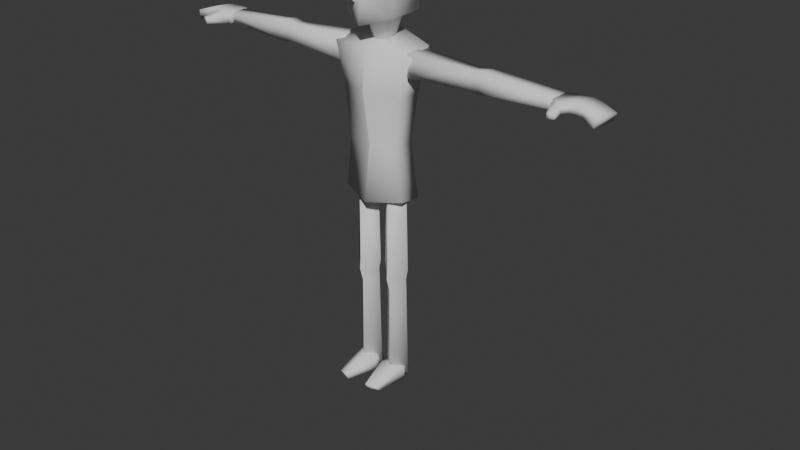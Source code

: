 # Source: mercenary.blend  (saved by Blender 4.3.34; exported with 4.5.12 LTS)
import bpy
from mathutils import Matrix  # noqa: F401  (used for matrix-valued properties, if any)

bpy.ops.wm.read_factory_settings(use_empty=True)
scene = bpy.context.scene
scene.name = 'Scene'

# ---- collections
col_collection = bpy.data.collections.new('Collection'); scene.collection.children.link(col_collection)

# ---- world
world_world = bpy.data.worlds.new('World'); scene.world = world_world
world_world.use_nodes = True; world_world.node_tree.nodes.clear()
_N = world_world.node_tree.nodes; _L = world_world.node_tree.links
n0 = _N.new('ShaderNodeOutputWorld'); n0.name = 'World Output'; n0.location = (300, 300)
n1 = _N.new('ShaderNodeBackground'); n1.name = 'Background'; n1.location = (10, 300)
n1.inputs[0].default_value = (0.05088, 0.05088, 0.05088, 1.0)
_L.new(n1.outputs[0], n0.inputs[0])
n0.is_active_output = True
world_world.color = (0.05088, 0.05088, 0.05088)
world_world.sun_shadow_jitter_overblur = 0.0

# ---- meshes
me_circle = bpy.data.meshes.new('Circle')
me_circle.from_pydata([(-1.61e-08, 0.1322, 1.698), (-0.1208, 0.06611, 1.681), (-0.1043, -0.06611, 1.681), (1.492e-08, -0.1256, 1.698), (-1.61e-08, 0.1322, 1.522), (-0.1145, 0.06611, 1.479), (-0.09779, -0.06611, 1.468), (1.457e-08, -0.1209, 1.437), (-9.545e-09, 0.0771, 1.446), (-0.05413, 0.04585, 1.446), (-0.05413, -0.01666, 1.446), (5.357e-09, -0.04791, 1.446), (-1.396e-08, 0.1113, 1.741), (-0.08886, 0.0513, 1.724), (-0.08886, -0.04643, 1.724), (9.794e-09, -0.08451, 1.741), (-6.976e-09, 0.0557, 1.379), (-0.03613, 0.03515, 1.376), (-0.03613, -0.005956, 1.368), (2.824e-09, -0.02651, 1.365), (1.543e-08, -0.1322, 1.604), (1.562e-08, -0.1347, 1.523), (-0.01784, -0.1225, 1.535), (1.729e-08, -0.157, 1.542), (-2.076e-09, 0.0146, 1.337)], [], [(1, 5, 6, 2), (2, 6, 7, 21, 22, 20, 3), (0, 4, 5, 1), (6, 10, 11, 7), (4, 8, 9, 5), (5, 9, 10, 6), (2, 14, 13, 1), (3, 15, 14, 2), (1, 13, 12, 0), (10, 18, 19, 11), (9, 17, 18, 10), (8, 16, 17, 9), (13, 14, 15, 12), (21, 23, 22), (22, 23, 20), (18, 24, 19), (17, 24, 18), (16, 24, 17)])
me_circle.polygons.foreach_set('use_smooth', [True] * 18)
_k = set([(20, 23), (21, 23)])
me_circle.attributes.new('sharp_edge', 'BOOLEAN', 'EDGE').data.foreach_set('value', [ (min(e.vertices), max(e.vertices)) in _k for e in me_circle.edges])
_uv = me_circle.uv_layers.new(name='UVMap')
_uv.uv.foreach_set('vector', [0.0, 0.0, 0.0, 0.0, 0.0, 0.0, 0.0, 0.0, 0.0, 0.0, 0.0, 0.0, 0.0, 0.0, 0.0, 0.0, 0.0, 0.0, 0.0, 0.0, 0.0, 0.0, 0.0, 0.0, 0.0, 0.0, 0.0, 0.0, 0.0, 0.0, 0.0, 0.0, 0.0, 0.0, 0.0, 0.0, 0.0, 0.0, 0.0, 0.0, 0.0, 0.0, 0.0, 0.0, 0.0, 0.0, 0.0, 0.0, 0.0, 0.0, 0.0, 0.0, 0.0, 0.0, 0.0, 0.0, 0.0, 0.0, 0.0, 0.0, 0.0, 0.0, 0.0, 0.0, 0.0, 0.0, 0.0, 0.0, 0.0, 0.0, 0.0, 0.0, 0.0, 0.0, 0.0, 0.0, 0.0, 0.0, 0.0, 0.0, 0.0, 0.0, 0.0, 0.0, 0.0, 0.0, 0.0, 0.0, 0.0, 0.0, 0.0, 0.0, 0.0, 0.0, 0.0, 0.0, 0.0, 0.0, 0.0, 0.0, 0.0, 0.0, 0.0, 0.0, 0.0, 0.0, 0.0, 0.0, 0.0, 0.0, 0.0, 0.0, 0.0, 0.0, 0.0, 0.0, 0.0, 0.0, 0.0, 0.0, 0.0, 0.0, 0.0, 0.0, 0.0, 0.0, 0.0, 0.0, 0.0, 0.0, 0.0, 0.0, 0.0, 0.0, 0.0, 0.0, 0.0, 0.0, 0.0, 0.0])
me_circle.update()
me_cube_002 = bpy.data.meshes.new('Cube.002')
me_cube_002.from_pydata([(-0.09898, 0.04231, 0.9951), (-0.1663, 0.05529, 1.363), (-0.1314, -0.04678, 0.7893), (-0.1314, 0.04678, 0.7758), (-0.09898, -0.05808, 0.9951), (-0.1663, -0.05256, 1.343), (3.017e-08, -0.09926, 0.7727), (-3.215e-08, 0.09926, 0.7471), (-1.835e-08, 0.05529, 0.9951), (-2.839e-08, 0.08728, 1.4), (2.132e-08, -0.07106, 0.9951), (2.641e-08, -0.08728, 1.359), (-0.1222, 0.05338, 1.179), (-0.1222, -0.05707, 1.19), (3.132e-08, -0.1029, 1.204), (-2.178e-08, 0.06622, 1.179), (-0.7334, 0.03137, 1.296), (-0.7334, 0.03442, 1.33), (-0.1553, 0.04547, 1.276), (-0.1553, 0.04886, 1.355), (-0.7334, -0.03061, 1.291), (-0.7334, -0.03061, 1.33), (-0.1553, -0.04506, 1.269), (-0.1553, -0.04506, 1.359), (-0.4475, 0.04315, 1.28), (-0.4475, 0.04619, 1.345), (-0.4475, -0.03368, 1.274), (-0.4475, -0.03368, 1.354), (-0.4031, 0.03955, 1.339), (-0.4134, -0.03575, 1.281), (-0.4036, 0.03654, 1.286), (-0.4134, -0.03575, 1.347), (-0.4906, 0.04062, 1.283), (-0.4804, -0.03527, 1.35), (-0.491, 0.04364, 1.342), (-0.4804, -0.03527, 1.278), (-0.1289, 0.028, 1.339), (-0.1289, 0.03026, 1.287), (-0.1289, -0.02834, 1.283), (-0.1289, -0.02419, 1.339), (-0.7442, 0.01912, 1.302), (-0.7442, 0.0209, 1.322), (-0.7442, -0.01709, 1.322), (-0.7442, -0.01709, 1.299)], [], [(7, 6, 2, 3), (14, 11, 5, 13), (13, 5, 1, 12), (0, 8, 7, 3), (11, 9, 1, 5), (10, 4, 2, 6), (4, 0, 3, 2), (12, 1, 9, 15), (0, 12, 15, 8), (4, 13, 12, 0), (10, 14, 13, 4), (30, 28, 19, 18), (22, 18, 37, 38), (35, 33, 21, 20), (16, 20, 43, 40), (32, 35, 20, 16), (33, 34, 17, 21), (31, 28, 25, 27), (30, 29, 26, 24), (29, 31, 27, 26), (32, 34, 25, 24), (22, 23, 31, 29), (18, 22, 29, 30), (23, 19, 28, 31), (24, 25, 28, 30), (16, 17, 34, 32), (27, 25, 34, 33), (24, 26, 35, 32), (26, 27, 33, 35), (37, 36, 39, 38), (19, 23, 39, 36), (18, 19, 36, 37), (23, 22, 38, 39), (43, 42, 41, 40), (21, 17, 41, 42), (20, 21, 42, 43), (17, 16, 40, 41)])
me_cube_002.polygons.foreach_set('use_smooth', [True] * 37)
_k = set([(6, 10), (10, 14), (11, 14)])
me_cube_002.attributes.new('sharp_edge', 'BOOLEAN', 'EDGE').data.foreach_set('value', [ (min(e.vertices), max(e.vertices)) in _k for e in me_cube_002.edges])
_uv = me_cube_002.uv_layers.new(name='UVMap')
_uv.uv.foreach_set('vector', [0.125, 0.625, 0.375, 0.625, 0.375, 0.75, 0.125, 0.75, 0.5, 0.625, 0.625, 0.625, 0.625, 0.75, 0.5, 0.75, 0.5, 0.75, 0.625, 0.75, 0.625, 1.0, 0.5, 1.0, 0.375, 0.0, 0.375, 0.125, 0.375, 0.125, 0.375, 0.0, 0.625, 0.625, 0.875, 0.625, 0.875, 0.75, 0.625, 0.75, 0.375, 0.625, 0.375, 0.75, 0.375, 0.75, 0.375, 0.625, 0.375, 0.75, 0.375, 1.0, 0.375, 1.0, 0.375, 0.75, 0.5, 0.0, 0.625, 0.0, 0.625, 0.125, 0.5, 0.125, 0.375, 0.0, 0.5, 0.0, 0.5, 0.125, 0.375, 0.125, 0.375, 0.75, 0.5, 0.75, 0.5, 1.0, 0.375, 1.0, 0.375, 0.625, 0.5, 0.625, 0.5, 0.75, 0.375, 0.75, 0.375, 0.1418, 0.625, 0.1418, 0.625, 0.25, 0.375, 0.25, 0.375, 0.5, 0.125, 0.5, 0.125, 0.5, 0.375, 0.5, 0.375, 0.6413, 0.625, 0.6413, 0.625, 0.75, 0.375, 0.75, 0.125, 0.75, 0.375, 0.75, 0.375, 0.75, 0.125, 0.75, 0.125, 0.6413, 0.375, 0.6413, 0.375, 0.75, 0.125, 0.75, 0.625, 0.6413, 0.875, 0.6413, 0.875, 0.75, 0.625, 0.75, 0.625, 0.6082, 0.875, 0.6082, 0.875, 0.625, 0.625, 0.625, 0.125, 0.6082, 0.375, 0.6082, 0.375, 0.625, 0.125, 0.625, 0.375, 0.6082, 0.625, 0.6082, 0.625, 0.625, 0.375, 0.625, 0.375, 0.1087, 0.625, 0.1087, 0.625, 0.125, 0.375, 0.125, 0.375, 0.5, 0.625, 0.5, 0.625, 0.6082, 0.375, 0.6082, 0.125, 0.5, 0.375, 0.5, 0.375, 0.6082, 0.125, 0.6082, 0.625, 0.5, 0.875, 0.5, 0.875, 0.6082, 0.625, 0.6082, 0.375, 0.125, 0.625, 0.125, 0.625, 0.1418, 0.375, 0.1418, 0.375, 0.0, 0.625, 0.0, 0.625, 0.1087, 0.375, 0.1087, 0.625, 0.625, 0.875, 0.625, 0.875, 0.6413, 0.625, 0.6413, 0.125, 0.625, 0.375, 0.625, 0.375, 0.6413, 0.125, 0.6413, 0.375, 0.625, 0.625, 0.625, 0.625, 0.6413, 0.375, 0.6413, 0.375, 0.25, 0.625, 0.25, 0.625, 0.5, 0.375, 0.5, 0.875, 0.5, 0.625, 0.5, 0.625, 0.5, 0.875, 0.5, 0.375, 0.25, 0.625, 0.25, 0.625, 0.25, 0.375, 0.25, 0.625, 0.5, 0.375, 0.5, 0.375, 0.5, 0.625, 0.5, 0.375, 0.75, 0.625, 0.75, 0.625, 1.0, 0.375, 1.0, 0.625, 0.75, 0.875, 0.75, 0.875, 0.75, 0.625, 0.75, 0.375, 0.75, 0.625, 0.75, 0.625, 0.75, 0.375, 0.75, 0.625, 0.0, 0.375, 0.0, 0.375, 0.0, 0.625, 0.0])
me_cube_002.update()
me_cube_003 = bpy.data.meshes.new('Cube.003')
me_cube_003.from_pydata([(-0.06695, 0.05721, 0.01012), (-0.06695, 0.04733, 0.7807), (-0.01443, 0.005866, 0.02118), (-0.01782, -0.001801, 0.7807), (-0.1195, 0.005866, 0.02118), (-0.1161, -0.001801, 0.7807), (-0.06695, -0.04548, 0.03224), (-0.06695, -0.05093, 0.7807), (-0.06695, 0.04042, 0.4452), (-0.01782, -0.003322, 0.4491), (-0.06695, -0.05841, 0.4529), (-0.1161, -0.003322, 0.4491), (-0.06695, 0.0418, 0.4836), (-0.01115, -0.001801, 0.4905), (-0.06695, -0.05469, 0.4975), (-0.1228, -0.001801, 0.4905), (-0.02056, 0.001984, 0.406), (-0.06695, -0.04316, 0.3986), (-0.1133, 0.001984, 0.406), (-0.06695, 0.04332, 0.4133), (-0.06695, -0.001801, 0.8193), (-0.09253, -0.1361, -0.0001117), (-0.09253, -0.1537, 0.02189), (-0.1138, -0.009634, -0.0001117), (-0.1138, -0.009634, 0.05098), (-0.01501, -0.03362, -0.0001117), (-0.01501, -0.03362, 0.05098), (-0.03325, 0.04664, -0.0001117), (-0.05397, 0.03504, 0.0603), (-0.08636, 0.05267, -0.0001117), (-0.08037, 0.03567, 0.0603), (-0.05147, -0.1554, -0.0001117), (-0.05147, -0.1729, 0.03173), (-0.07271, -0.0196, 0.06571)], [], [(12, 1, 3, 13), (13, 3, 7, 14), (14, 7, 5, 15), (15, 5, 1, 12), (2, 6, 4, 0), (18, 11, 8, 19), (17, 10, 11, 18), (16, 9, 10, 17), (19, 8, 9, 16), (11, 15, 12, 8), (10, 14, 15, 11), (9, 13, 14, 10), (8, 12, 13, 9), (0, 19, 16, 2), (2, 16, 17, 6), (6, 17, 18, 4), (4, 18, 19, 0), (3, 1, 20), (1, 5, 20), (7, 3, 20), (5, 7, 20), (21, 22, 24, 23), (29, 30, 28, 27), (27, 28, 26, 25), (31, 32, 22, 21), (24, 22, 32, 33), (26, 33, 32), (25, 26, 32, 31), (23, 24, 30, 29), (23, 29, 27, 25, 31, 21), (30, 24, 33), (28, 30, 33, 26)])
me_cube_003.polygons.foreach_set('use_smooth', [True] * 32)
_k = set([(6, 17), (7, 14), (10, 14), (10, 17)])
me_cube_003.attributes.new('sharp_edge', 'BOOLEAN', 'EDGE').data.foreach_set('value', [ (min(e.vertices), max(e.vertices)) in _k for e in me_cube_003.edges])
_uv = me_cube_003.uv_layers.new(name='UVMap')
_uv.uv.foreach_set('vector', [0.5625, 0.0, 0.625, 0.0, 0.625, 0.25, 0.5625, 0.25, 0.5625, 0.25, 0.625, 0.25, 0.625, 0.5, 0.5625, 0.5, 0.5625, 0.5, 0.625, 0.5, 0.625, 0.75, 0.5625, 0.75, 0.5625, 0.75, 0.625, 0.75, 0.625, 1.0, 0.5625, 1.0, 0.125, 0.5, 0.375, 0.5, 0.375, 0.75, 0.125, 0.75, 0.4375, 0.75, 0.5, 0.75, 0.5, 1.0, 0.4375, 1.0, 0.4375, 0.5, 0.5, 0.5, 0.5, 0.75, 0.4375, 0.75, 0.4375, 0.25, 0.5, 0.25, 0.5, 0.5, 0.4375, 0.5, 0.4375, 0.0, 0.5, 0.0, 0.5, 0.25, 0.4375, 0.25, 0.5, 0.75, 0.5625, 0.75, 0.5625, 1.0, 0.5, 1.0, 0.5, 0.5, 0.5625, 0.5, 0.5625, 0.75, 0.5, 0.75, 0.5, 0.25, 0.5625, 0.25, 0.5625, 0.5, 0.5, 0.5, 0.5, 0.0, 0.5625, 0.0, 0.5625, 0.25, 0.5, 0.25, 0.375, 0.0, 0.4375, 0.0, 0.4375, 0.25, 0.375, 0.25, 0.375, 0.25, 0.4375, 0.25, 0.4375, 0.5, 0.375, 0.5, 0.375, 0.5, 0.4375, 0.5, 0.4375, 0.75, 0.375, 0.75, 0.375, 0.75, 0.4375, 0.75, 0.4375, 1.0, 0.375, 1.0, 0.625, 0.25, 0.625, 0.0, 0.625, 0.25, 0.625, 1.0, 0.625, 0.75, 0.625, 1.0, 0.625, 0.5, 0.625, 0.25, 0.625, 0.5, 0.625, 0.75, 0.625, 0.5, 0.625, 0.75, 0.375, 0.0, 0.625, 0.0, 0.625, 0.25, 0.375, 0.25, 0.375, 0.375, 0.625, 0.375, 0.625, 0.5, 0.375, 0.5, 0.375, 0.5, 0.625, 0.5, 0.625, 0.75, 0.375, 0.75, 0.375, 0.875, 0.625, 0.875, 0.625, 1.0, 0.375, 1.0, 0.875, 0.5, 0.875, 0.75, 0.75, 0.75, 0.75, 0.5662, 0.625, 0.75, 0.75, 0.5662, 0.75, 0.75, 0.375, 0.75, 0.625, 0.75, 0.625, 0.875, 0.375, 0.875, 0.375, 0.25, 0.625, 0.25, 0.625, 0.375, 0.375, 0.375, 0.125, 0.5, 0.25, 0.5, 0.375, 0.5, 0.375, 0.75, 0.25, 0.75, 0.125, 0.75, 0.625, 0.375, 0.875, 0.5, 0.75, 0.5662, 0.625, 0.5, 0.625, 0.375, 0.75, 0.5662, 0.625, 0.75])
me_cube_003.update()
me_cube_006 = bpy.data.meshes.new('Cube.006')
me_cube_006.from_pydata([(-0.8997, 0.04455, 1.275), (-0.907, 0.04956, 1.303), (-0.7301, 0.04612, 1.291), (-0.7301, 0.04612, 1.331), (-0.8879, -0.05502, 1.277), (-0.8929, -0.05402, 1.315), (-0.7368, -0.04601, 1.283), (-0.7368, -0.04601, 1.335), (-0.8157, 0.05981, 1.296), (-0.8162, 0.05981, 1.33), (-0.8235, -0.04601, 1.303), (-0.8235, -0.04601, 1.336), (-0.7414, -0.06658, 1.329), (-0.7414, -0.06658, 1.293), (-0.7783, -0.069, 1.302), (-0.7783, -0.069, 1.335), (-0.7638, -0.1264, 1.319), (-0.7665, -0.1264, 1.3), (-0.7904, -0.1197, 1.303), (-0.7878, -0.1197, 1.322), (-0.8486, 0.05776, 1.291), (-0.8452, -0.04669, 1.331), (-0.8492, 0.05776, 1.323), (-0.8437, -0.04669, 1.298), (-0.7761, 0.0555, 1.33), (-0.7964, -0.04601, 1.301), (-0.7761, 0.0555, 1.295), (-0.7964, -0.04601, 1.336), (-0.721, 0.03087, 1.325), (-0.721, 0.03087, 1.297), (-0.7256, -0.03195, 1.292), (-0.7256, -0.03195, 1.33)], [], [(26, 24, 3, 2), (3, 7, 31, 28), (23, 21, 5, 4), (4, 5, 1, 0), (20, 23, 4, 0), (21, 22, 1, 5), (27, 24, 9, 11), (26, 25, 10, 8), (6, 7, 12, 13), (20, 22, 9, 8), (12, 15, 19, 16), (7, 3, 24, 27), (2, 6, 25, 26), (8, 9, 24, 26), (17, 16, 19, 18), (13, 12, 16, 17), (15, 14, 18, 19), (14, 13, 17, 18), (0, 1, 22, 20), (11, 9, 22, 21), (8, 10, 23, 20), (10, 11, 21, 23), (27, 11, 10, 25), (14, 15, 27, 25), (15, 12, 7, 27), (6, 13, 14, 25), (29, 28, 31, 30), (2, 3, 28, 29), (7, 6, 30, 31), (6, 2, 29, 30)])
me_cube_006.polygons.foreach_set('use_smooth', [True] * 30)
_uv = me_cube_006.uv_layers.new(name='UVMap')
_uv.uv.foreach_set('vector', [0.375, 0.1739, 0.625, 0.1739, 0.625, 0.25, 0.375, 0.25, 0.875, 0.5, 0.625, 0.5, 0.625, 0.5, 0.875, 0.5, 0.375, 0.6587, 0.625, 0.6587, 0.625, 0.75, 0.375, 0.75, 0.375, 0.75, 0.625, 0.75, 0.625, 1.0, 0.375, 1.0, 0.125, 0.6587, 0.375, 0.6587, 0.375, 0.75, 0.125, 0.75, 0.625, 0.6587, 0.875, 0.6587, 0.875, 0.75, 0.625, 0.75, 0.625, 0.5761, 0.875, 0.5761, 0.875, 0.625, 0.625, 0.625, 0.125, 0.5761, 0.375, 0.5761, 0.375, 0.625, 0.125, 0.625, 0.375, 0.5, 0.625, 0.5, 0.625, 0.5, 0.375, 0.5, 0.375, 0.09126, 0.625, 0.09126, 0.625, 0.125, 0.375, 0.125, 0.625, 0.5, 0.625, 0.625, 0.625, 0.625, 0.625, 0.5, 0.625, 0.5, 0.875, 0.5, 0.875, 0.5761, 0.625, 0.5761, 0.125, 0.5, 0.375, 0.5, 0.375, 0.5761, 0.125, 0.5761, 0.375, 0.125, 0.625, 0.125, 0.625, 0.1739, 0.375, 0.1739, 0.375, 0.5, 0.625, 0.5, 0.625, 0.625, 0.375, 0.625, 0.375, 0.5, 0.625, 0.5, 0.625, 0.5, 0.375, 0.5, 0.625, 0.625, 0.375, 0.625, 0.375, 0.625, 0.625, 0.625, 0.375, 0.625, 0.375, 0.5, 0.375, 0.5, 0.375, 0.625, 0.375, 0.0, 0.625, 0.0, 0.625, 0.09126, 0.375, 0.09126, 0.625, 0.625, 0.875, 0.625, 0.875, 0.6587, 0.625, 0.6587, 0.125, 0.625, 0.375, 0.625, 0.375, 0.6587, 0.125, 0.6587, 0.375, 0.625, 0.625, 0.625, 0.625, 0.6587, 0.375, 0.6587, 0.625, 0.5761, 0.625, 0.625, 0.375, 0.625, 0.375, 0.5761, 0.375, 0.625, 0.625, 0.625, 0.625, 0.5761, 0.375, 0.5761, 0.625, 0.625, 0.625, 0.5, 0.625, 0.5, 0.625, 0.5761, 0.375, 0.5, 0.375, 0.5, 0.375, 0.625, 0.375, 0.5761, 0.375, 0.25, 0.625, 0.25, 0.625, 0.5, 0.375, 0.5, 0.375, 0.25, 0.625, 0.25, 0.625, 0.25, 0.375, 0.25, 0.625, 0.5, 0.375, 0.5, 0.375, 0.5, 0.625, 0.5, 0.375, 0.5, 0.125, 0.5, 0.125, 0.5, 0.375, 0.5])
me_cube_006.update()
arm_armature = bpy.data.armatures.new('Armature')  # bones are not reproduced

# ---- objects
ob_head_mesh = bpy.data.objects.new('head_mesh', me_circle)
ob_torso = bpy.data.objects.new('torso', me_cube_002)
ob_legs = bpy.data.objects.new('legs', me_cube_003)
ob_hands = bpy.data.objects.new('hands', me_cube_006)
ob_skeleton = bpy.data.objects.new('skeleton', arm_armature)

# ---- transforms, parenting, visibility, modifiers, constraints
ob_head_mesh.parent = ob_skeleton
ob_head_mesh.location = (0.0, 0.0, 0.0)
_vg = ob_head_mesh.vertex_groups.new(name='root')
_vg = ob_head_mesh.vertex_groups.new(name='torso1')
_vg = ob_head_mesh.vertex_groups.new(name='torso2')
for _i, _w in zip([0, 1, 2, 3, 4, 5, 6, 7, 8, 9, 10, 11, 12, 13, 14, 15, 16, 17, 18, 19, 20, 21, 22, 23, 24], [0.0, 0.0, 0.0, 0.0, 0.0, 0.0, 0.0, 0.0, 0.0, 0.0, 0.0, 0.0, 0.0, 0.0, 0.0, 0.0, 0.0, 0.0, 0.0, 0.0, 0.0, 0.0, 0.0, 0.0, 0.0]): _vg.add([_i], _w, 'REPLACE')
_vg = ob_head_mesh.vertex_groups.new(name='head')
_vg.add([0, 1, 2, 3, 4, 5, 6, 7, 8, 9, 10, 11, 12, 13, 14, 15, 16, 17, 18, 19, 20, 21, 22, 23, 24], 1.0, 'REPLACE')
_vg = ob_head_mesh.vertex_groups.new(name='r_arm0')
for _i, _w in zip([0, 1, 2, 3, 4, 5, 6, 7, 8, 9, 10, 11, 12, 13, 14, 15, 16, 17, 18, 19, 20, 21, 22, 23, 24], [0.0, 0.0, 0.0, 0.0, 0.0, 0.0, 0.0, 0.0, 0.0, 0.0, 0.0, 0.0, 0.0, 0.0, 0.0, 0.0, 0.0, 0.0, 0.0, 0.0, 0.0, 0.0, 0.0, 0.0, 0.0]): _vg.add([_i], _w, 'REPLACE')
_vg = ob_head_mesh.vertex_groups.new(name='r_arm1')
for _i, _w in zip([0, 1, 2, 3, 4, 5, 6, 7, 8, 9, 10, 11, 12, 13, 14, 15, 16, 17, 18, 19, 20, 21, 22, 23, 24], [0.0, 0.0, 0.0, 0.0, 0.0, 0.0, 0.0, 0.0, 0.0, 0.0, 0.0, 0.0, 0.0, 0.0, 0.0, 0.0, 0.0, 0.0, 0.0, 0.0, 0.0, 0.0, 0.0, 0.0, 0.0]): _vg.add([_i], _w, 'REPLACE')
_vg = ob_head_mesh.vertex_groups.new(name='r_hand0')
_vg = ob_head_mesh.vertex_groups.new(name='r_hand1')
_vg = ob_head_mesh.vertex_groups.new(name='r_thumb')
_vg = ob_head_mesh.vertex_groups.new(name='r_leg0')
_vg = ob_head_mesh.vertex_groups.new(name='r_leg1')
_vg = ob_head_mesh.vertex_groups.new(name='r_foot')
_m = ob_head_mesh.modifiers.new('Mirror', 'MIRROR')
_m = ob_head_mesh.modifiers.new('Armature', 'ARMATURE')
_m.object = ob_skeleton
ob_torso.parent = ob_skeleton
ob_torso.location = (0.0, 0.0, 0.0)
_vg = ob_torso.vertex_groups.new(name='root')
for _i, _w in zip([0, 1, 2, 3, 4, 5, 6, 7, 8, 9, 10, 11, 12, 13, 14, 15, 16, 17, 18, 19, 20, 21, 22, 23, 24, 25, 26, 27, 28, 29, 30, 31, 32, 33, 34, 35, 36, 37, 38, 39, 40, 41, 42, 43], [0.0, 0.0, 0.0, 0.0, 0.0, 0.0, 0.0, 0.0, 0.0, 0.0, 0.0, 0.0, 0.0, 0.0, 0.0, 0.0, 0.0, 0.0, 0.0, 0.0, 0.0, 0.0, 0.0, 0.0, 0.0, 0.0, 0.0, 0.0, 0.0, 0.0, 0.0, 0.0, 0.0, 0.0, 0.0, 0.0, 0.0, 0.0, 0.0, 0.0, 0.0, 0.0, 0.0, 0.0]): _vg.add([_i], _w, 'REPLACE')
_vg = ob_torso.vertex_groups.new(name='torso0')
_vg.add([2, 3, 6, 7], 1.0, 'REPLACE')
_vg = ob_torso.vertex_groups.new(name='torso1')
for _i, _w in zip([0, 1, 4, 5, 8, 9, 10, 11, 12, 13, 14, 15], [1.0, 0.0, 1.0, 0.0, 1.0, 0.0, 1.0, 0.0, 0.0, 0.0, 0.0, 0.0]): _vg.add([_i], _w, 'REPLACE')
_vg = ob_torso.vertex_groups.new(name='torso2')
for _i, _w in zip([0, 1, 4, 5, 8, 9, 10, 11, 12, 13, 14, 15], [0.0, 1.0, 0.0, 1.0, 0.0, 1.0, 0.0, 1.0, 1.0, 1.0, 1.0, 1.0]): _vg.add([_i], _w, 'REPLACE')
_vg = ob_torso.vertex_groups.new(name='head')
for _i, _w in zip([0, 1, 2, 3, 4, 5, 6, 7, 8, 9, 10, 11, 12, 13, 14, 15, 16, 17, 18, 19, 20, 21, 22, 23, 24, 25, 26, 27, 28, 29, 30, 31, 32, 33, 34, 35, 36, 37, 38, 39, 40, 41, 42, 43], [0.0, 0.0, 0.0, 0.0, 0.0, 0.0, 0.0, 0.0, 0.0, 0.0, 0.0, 0.0, 0.0, 0.0, 0.0, 0.0, 0.0, 0.0, 0.0, 0.0, 0.0, 0.0, 0.0, 0.0, 0.0, 0.0, 0.0, 0.0, 0.0, 0.0, 0.0, 0.0, 0.0, 0.0, 0.0, 0.0, 0.0, 0.0, 0.0, 0.0, 0.0, 0.0, 0.0, 0.0]): _vg.add([_i], _w, 'REPLACE')
_vg = ob_torso.vertex_groups.new(name='r_arm0')
for _i, _w in zip([18, 19, 22, 23, 24, 25, 26, 27, 28, 29, 30, 31, 32, 33, 34, 35, 36, 37, 38, 39], [0.9997, 0.9992, 0.9979, 0.9954, 0.4937, 0.5011, 0.3563, 0.6399, 0.9821, 0.897, 0.977, 0.9288, 0.005161, 0.1218, 0.00787, 0.08336, 0.9995, 0.9997, 0.9991, 0.9985]): _vg.add([_i], _w, 'REPLACE')
_vg = ob_torso.vertex_groups.new(name='r_arm1')
for _i, _w in zip([16, 17, 20, 21, 24, 25, 26, 27, 29, 31, 32, 33, 34, 35, 40, 41, 42, 43], [1.0, 1.0, 1.0, 1.0, 0.5061, 0.4988, 0.6407, 0.3568, 0.1025, 0.07067, 0.9709, 0.8689, 0.9702, 0.9083, 1.0, 1.0, 1.0, 1.0]): _vg.add([_i], _w, 'REPLACE')
_vg = ob_torso.vertex_groups.new(name='r_hand0')
for _i, _w in zip([0, 1, 2, 3, 4, 5, 6, 7, 8, 9, 10, 11, 12, 13, 14, 15, 16, 17, 18, 19, 20, 21, 22, 23, 24, 25, 26, 27, 28, 29, 30, 31, 32, 33, 34, 35, 36, 37, 38, 39, 40, 41, 42, 43], [0.0, 0.0, 0.0, 0.0, 0.0, 0.0, 0.0, 0.0, 0.0, 0.0, 0.0, 0.0, 0.0, 0.0, 0.0, 0.0, 0.0, 0.0, 0.0, 0.0, 0.0, 0.0, 0.0, 0.0, 0.0, 0.0, 0.0, 0.0, 0.0, 0.0, 0.0, 0.0, 0.0, 0.0, 0.0, 0.0, 0.0, 0.0, 0.0, 0.0, 0.0, 0.0, 0.0, 0.0]): _vg.add([_i], _w, 'REPLACE')
_vg = ob_torso.vertex_groups.new(name='r_hand1')
_vg = ob_torso.vertex_groups.new(name='r_thumb')
_vg = ob_torso.vertex_groups.new(name='r_leg0')
for _i, _w in zip([0, 1, 2, 3, 4, 5, 6, 7, 8, 9, 10, 11, 12, 13, 14, 15, 16, 17, 18, 19, 20, 21, 22, 23, 24, 25, 26, 27, 28, 29, 30, 31, 32, 33, 34, 35, 36, 37, 38, 39, 40, 41, 42, 43], [0.0, 0.0, 0.0, 0.0, 0.0, 0.0, 0.0, 0.0, 0.0, 0.0, 0.0, 0.0, 0.0, 0.0, 0.0, 0.0, 0.0, 0.0, 0.0, 0.0, 0.0, 0.0, 0.0, 0.0, 0.0, 0.0, 0.0, 0.0, 0.0, 0.0, 0.0, 0.0, 0.0, 0.0, 0.0, 0.0, 0.0, 0.0, 0.0, 0.0, 0.0, 0.0, 0.0, 0.0]): _vg.add([_i], _w, 'REPLACE')
_vg = ob_torso.vertex_groups.new(name='r_leg1')
for _i, _w in zip([0, 1, 2, 3, 4, 5, 6, 7, 8, 9, 10, 11, 12, 13, 14, 15, 16, 17, 18, 19, 20, 21, 22, 23, 24, 25, 26, 27, 28, 29, 30, 31, 32, 33, 34, 35, 36, 37, 38, 39, 40, 41, 42, 43], [0.0, 0.0, 0.0, 0.0, 0.0, 0.0, 0.0, 0.0, 0.0, 0.0, 0.0, 0.0, 0.0, 0.0, 0.0, 0.0, 0.0, 0.0, 0.0, 0.0, 0.0, 0.0, 0.0, 0.0, 0.0, 0.0, 0.0, 0.0, 0.0, 0.0, 0.0, 0.0, 0.0, 0.0, 0.0, 0.0, 0.0, 0.0, 0.0, 0.0, 0.0, 0.0, 0.0, 0.0]): _vg.add([_i], _w, 'REPLACE')
_vg = ob_torso.vertex_groups.new(name='r_foot')
_vg = ob_torso.vertex_groups.new(name='l_arm0')
_vg = ob_torso.vertex_groups.new(name='l_arm1')
_vg = ob_torso.vertex_groups.new(name='l_hand0')
_vg = ob_torso.vertex_groups.new(name='l_hand1')
_vg = ob_torso.vertex_groups.new(name='l_thumb')
_vg = ob_torso.vertex_groups.new(name='l_leg0')
_vg = ob_torso.vertex_groups.new(name='l_leg1')
_vg = ob_torso.vertex_groups.new(name='l_foot')
_m = ob_torso.modifiers.new('Mirror', 'MIRROR')
_m = ob_torso.modifiers.new('Armature', 'ARMATURE')
_m.object = ob_skeleton
ob_legs.parent = ob_skeleton
ob_legs.location = (0.0, 0.0, 0.0)
_vg = ob_legs.vertex_groups.new(name='root')
_vg = ob_legs.vertex_groups.new(name='torso1')
_vg = ob_legs.vertex_groups.new(name='torso2')
_vg = ob_legs.vertex_groups.new(name='head')
_vg = ob_legs.vertex_groups.new(name='r_arm0')
_vg = ob_legs.vertex_groups.new(name='r_arm1')
_vg = ob_legs.vertex_groups.new(name='r_hand0')
_vg = ob_legs.vertex_groups.new(name='r_hand1')
_vg = ob_legs.vertex_groups.new(name='r_thumb')
_vg = ob_legs.vertex_groups.new(name='r_leg0')
for _i, _w in zip([1, 3, 5, 7, 8, 9, 10, 11, 12, 13, 14, 15, 16, 18, 19, 20], [0.9989, 0.9989, 0.9995, 0.9999, 0.3246, 0.2938, 0.5046, 0.7072, 0.8936, 0.9151, 0.9893, 0.9564, 0.003836, 0.05574, 0.05403, 0.9998]): _vg.add([_i], _w, 'REPLACE')
_vg = ob_legs.vertex_groups.new(name='r_leg1')
for _i, _w in zip([0, 2, 4, 6, 8, 9, 10, 11, 12, 13, 15, 16, 17, 18, 19, 21, 22, 23, 24, 25, 26, 27, 28, 29, 30, 31, 32, 33], [1.0, 1.0, 1.0, 1.0, 0.6727, 0.7041, 0.4954, 0.2908, 0.1059, 0.08465, 0.03675, 0.9645, 0.9972, 0.9353, 0.9389, 0.0, 0.0, 0.0, 0.0, 0.0, 0.0, 0.0, 0.0, 0.0, 0.0, 0.0, 0.0, 0.0]): _vg.add([_i], _w, 'REPLACE')
_vg = ob_legs.vertex_groups.new(name='r_foot')
for _i, _w in zip([0, 2, 4, 6, 21, 22, 23, 24, 25, 26, 27, 28, 29, 30, 31, 32, 33], [0.0, 0.0, 0.0, 0.0, 1.0, 1.0, 1.0, 1.0, 1.0, 1.0, 1.0, 1.0, 1.0, 1.0, 1.0, 1.0, 1.0]): _vg.add([_i], _w, 'REPLACE')
_vg = ob_legs.vertex_groups.new(name='l_arm0')
_vg = ob_legs.vertex_groups.new(name='l_arm1')
_vg = ob_legs.vertex_groups.new(name='l_hand0')
_vg = ob_legs.vertex_groups.new(name='l_hand1')
_vg = ob_legs.vertex_groups.new(name='l_thumb')
_vg = ob_legs.vertex_groups.new(name='l_leg0')
_vg = ob_legs.vertex_groups.new(name='l_leg1')
_vg = ob_legs.vertex_groups.new(name='l_foot')
_m = ob_legs.modifiers.new('Mirror', 'MIRROR')
_m = ob_legs.modifiers.new('Armature', 'ARMATURE')
_m.object = ob_skeleton
ob_hands.parent = ob_skeleton
ob_hands.location = (0.0, 0.0, 0.0)
_vg = ob_hands.vertex_groups.new(name='root')
_vg = ob_hands.vertex_groups.new(name='torso1')
_vg = ob_hands.vertex_groups.new(name='torso2')
_vg = ob_hands.vertex_groups.new(name='head')
_vg = ob_hands.vertex_groups.new(name='r_arm0')
_vg = ob_hands.vertex_groups.new(name='r_arm1')
_vg = ob_hands.vertex_groups.new(name='r_hand0')
for _i, _w in zip([0, 1, 2, 3, 4, 5, 6, 7, 8, 9, 10, 11, 12, 13, 14, 15, 20, 21, 22, 23, 24, 25, 26, 27, 28, 29, 30, 31], [0.08189, 0.0961, 1.0, 1.0, 0.03575, 0.0361, 1.0, 1.0, 0.6616, 0.5098, 0.206, 0.2313, 0.04479, 0.06444, 0.05008, 0.07402, 0.217, 0.1075, 0.1806, 0.09597, 1.0, 1.0, 1.0, 1.0, 1.0, 1.0, 1.0, 1.0]): _vg.add([_i], _w, 'REPLACE')
_vg = ob_hands.vertex_groups.new(name='r_hand1')
for _i, _w in zip([0, 1, 2, 3, 4, 5, 6, 7, 8, 9, 10, 11, 13, 14, 15, 20, 21, 22, 23, 24, 25, 26, 27, 28, 29, 30, 31], [1.0, 1.0, 0.0, 0.0, 1.0, 1.0, 0.0, 0.0, 0.3242, 0.4792, 0.6882, 0.6629, 0.0, 0.0, 0.0, 1.0, 1.0, 1.0, 1.0, 0.0, 0.0, 0.0, 0.0, 0.0, 0.0, 0.0, 0.0]): _vg.add([_i], _w, 'REPLACE')
_vg = ob_hands.vertex_groups.new(name='r_thumb')
for _i, _w in zip([2, 3, 6, 7, 8, 9, 10, 11, 12, 13, 14, 15, 16, 17, 18, 19, 20, 21, 23, 24, 25, 26, 27, 28, 29, 30, 31], [0.0, 0.0, 0.0, 0.0, 0.0, 0.0, 0.0, 0.0, 0.946, 0.9267, 0.9275, 0.8972, 0.9975, 0.9965, 0.9968, 0.9936, 0.0, 0.0, 0.0, 0.0, 0.0, 0.0, 0.0, 0.0, 0.0, 0.0, 0.0]): _vg.add([_i], _w, 'REPLACE')
_vg = ob_hands.vertex_groups.new(name='r_leg0')
_vg = ob_hands.vertex_groups.new(name='r_leg1')
_vg = ob_hands.vertex_groups.new(name='r_foot')
_vg = ob_hands.vertex_groups.new(name='l_arm0')
_vg = ob_hands.vertex_groups.new(name='l_arm1')
_vg = ob_hands.vertex_groups.new(name='l_hand0')
_vg = ob_hands.vertex_groups.new(name='l_hand1')
_vg = ob_hands.vertex_groups.new(name='l_thumb')
_vg = ob_hands.vertex_groups.new(name='l_leg0')
_vg = ob_hands.vertex_groups.new(name='l_leg1')
_vg = ob_hands.vertex_groups.new(name='l_foot')
_m = ob_hands.modifiers.new('Mirror', 'MIRROR')
_m = ob_hands.modifiers.new('Armature', 'ARMATURE')
_m.object = ob_skeleton
ob_skeleton.location = (0.0, 0.0, 0.0)

# ---- collection membership
col_collection.objects.link(ob_head_mesh)
col_collection.objects.link(ob_torso)
col_collection.objects.link(ob_legs)
col_collection.objects.link(ob_hands)
col_collection.objects.link(ob_skeleton)

# ---- scene / render settings (as saved in the file)
scene.frame_start = 0; scene.frame_end = 59; scene.frame_set(0)
scene.render.engine = 'BLENDER_EEVEE_NEXT'
bpy.context.view_layer.update()

# ---- added for rendering (the .blend has no active camera and no usable light): camera, sun
cam_auto = bpy.data.cameras.new('AutoCamera')
cam_auto.lens = 50.0
cam_auto.sensor_width = 36.0
cam_auto.clip_end = 1000.0
ob_auto_camera = bpy.data.objects.new('AutoCamera', cam_auto)
scene.collection.objects.link(ob_auto_camera)
ob_auto_camera.location = (2.43257, -2.81897, 2.54651)
ob_auto_camera.rotation_euler = (1.09748, -7.21219e-08, 0.694738)
scene.camera = ob_auto_camera
light_auto_sun = bpy.data.lights.new('AutoSun', 'SUN')
light_auto_sun.energy = 3.0
light_auto_sun.angle = 0.0523599
ob_auto_sun = bpy.data.objects.new('AutoSun', light_auto_sun)
scene.collection.objects.link(ob_auto_sun)
ob_auto_sun.rotation_euler = (0.872665, 0.174533, 0.523599)
bpy.context.view_layer.update()
